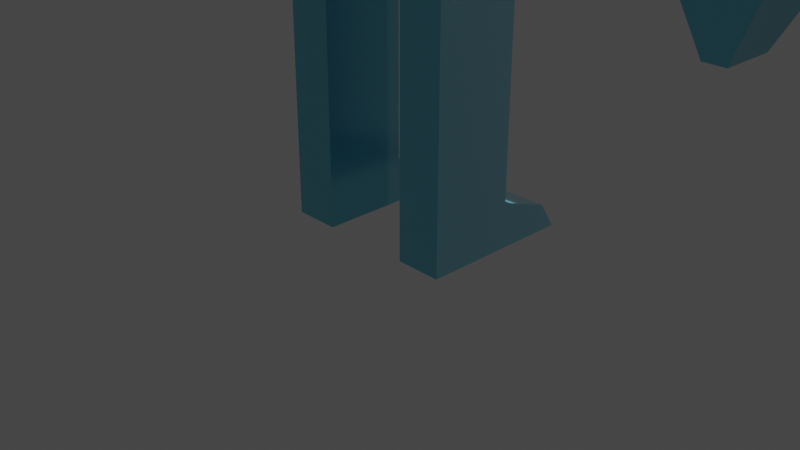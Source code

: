 # Source: robotmodel.blend  (saved by Blender 2.91.10; exported with 4.5.12 LTS)
import bpy
from mathutils import Matrix  # noqa: F401  (used for matrix-valued properties, if any)

bpy.ops.wm.read_factory_settings(use_empty=True)
scene = bpy.context.scene
scene.name = 'Scene'

# ---- collections
col_collection = bpy.data.collections.new('Collection'); scene.collection.children.link(col_collection)

# ---- materials (node trees are filled in below, after node groups)
mat_material_003 = bpy.data.materials.new('Material.003')
mat_material_003.use_transparent_shadow = False

# ---- material node trees
mat_material_003.use_nodes = True; mat_material_003.node_tree.nodes.clear()
_N = mat_material_003.node_tree.nodes; _L = mat_material_003.node_tree.links
n0 = _N.new('ShaderNodeBsdfPrincipled'); n0.name = 'Principled BSDF'; n0.location = (10, 300)
n0.distribution = 'GGX'
n0.subsurface_method = 'BURLEY'
n0.inputs[0].default_value = (0.1833, 0.6343, 0.8, 1.0)
n0.inputs[1].default_value = 1.0
n0.inputs[2].default_value = 0.2535
n0.inputs[3].default_value = 1.45
n0.inputs[9].default_value = (0.0, 0.2, 0.1)
n0.inputs[13].default_value = 1.0
n0.inputs[15].default_value = 1.0
n0.inputs[18].default_value = 0.4754
n0.inputs[19].default_value = 0.1004
n0.inputs[24].default_value = 0.2
n0.inputs[27].default_value = (0.0, 0.0, 0.0, 1.0)
n0.inputs[28].default_value = 1.0
n1 = _N.new('ShaderNodeOutputMaterial'); n1.name = 'Material Output'; n1.location = (300, 300)
_L.new(n0.outputs[0], n1.inputs[0])
n1.is_active_output = True

# ---- world
world_world = bpy.data.worlds.new('World'); scene.world = world_world
world_world.use_nodes = True; world_world.node_tree.nodes.clear()
_N = world_world.node_tree.nodes; _L = world_world.node_tree.links
n0 = _N.new('ShaderNodeOutputWorld'); n0.name = 'World Output'; n0.location = (300, 300)
n1 = _N.new('ShaderNodeBackground'); n1.name = 'Background'; n1.location = (10, 300)
n1.inputs[0].default_value = (0.05088, 0.05088, 0.05088, 1.0)
_L.new(n1.outputs[0], n0.inputs[0])
n0.is_active_output = True
world_world.color = (0.05088, 0.05088, 0.05088)
world_world.use_sun_shadow = False
world_world.sun_shadow_jitter_overblur = 0.0

# ---- cameras
cam_camera = bpy.data.cameras.new('Camera')
cam_camera.clip_end = 100.0
cam_camera.ortho_scale = 7.314

# ---- lights
light_light = bpy.data.lights.new('Light', 'POINT')
light_light.transmission_factor = 0.0
light_light.energy = 1000.0
light_light.shadow_soft_size = 0.1
light_light.shadow_maximum_resolution = 0.006
light_light.use_absolute_resolution = True

# ---- meshes
me_cube = bpy.data.meshes.new('Cube')
me_cube.from_pydata([(1.0, 0.4647, 0.4023), (1.865, 0.4647, 0.0203), (1.0, -0.4647, 0.4023), (1.865, -0.4647, 0.0203), (-1.0, 0.4647, 0.4023), (-1.0, 0.4647, 0.0203), (-1.0, -0.4647, 0.4023), (-1.0, -0.4647, 0.0203), (1.0, 0.4647, -3.099), (1.0, -0.4647, -3.099), (-1.0, 0.4647, -3.099), (-1.0, -0.4647, -3.099), (1.865, 0.4647, -0.9112), (-1.0, 0.4647, -0.9112), (-1.0, -0.4647, -0.9112), (1.865, -0.4647, -0.9112), (3.937, 0.4647, 0.0203), (3.937, -0.4647, 0.0203), (3.937, 0.4647, -0.9112), (3.937, -0.4647, -0.9112), (3.093, 0.4647, 0.0203), (3.093, 0.4647, -0.9112), (3.093, -0.4647, -0.9112), (3.093, -0.4647, 0.0203), (3.937, 0.4647, -2.705), (3.937, -0.4647, -2.705), (3.093, 0.4647, -2.705), (3.093, -0.4647, -2.705), (3.576, 0.2616, -3.462), (3.576, -0.2616, -3.462), (3.362, 0.2616, -3.462), (3.362, -0.2616, -3.462), (0.0, 0.4647, -3.099), (0.0, -0.4647, -3.099), (1.0, 0.0, -3.099), (0.0, 0.0, -3.099), (-0.5, 0.4647, -3.099), (0.5, -0.4647, -3.099), (1.0, 0.2323, -3.099), (0.5, 0.4647, -3.099), (-0.5, -0.4647, -3.099), (1.0, -0.2323, -3.099), (0.0, -0.2323, -3.099), (0.0, 0.2323, -3.099), (-0.5, 0.0, -3.099), (0.5, 0.0, -3.099), (0.5, 0.2323, -3.099), (-0.5, 0.2323, -3.099), (-0.5, -0.2323, -3.099), (0.5, -0.2323, -3.099), (-1.0, 0.4647, -6.099), (-1.0, -0.4647, -6.099), (-1.0, 0.0, -6.099), (-1.0, -0.2323, -6.099), (-0.5, 0.4647, -6.099), (-1.0, 0.2323, -6.099), (-0.5, -0.4647, -6.099), (-0.5, 0.0, -6.099), (-0.5, 0.2323, -6.099), (-0.5, -0.2323, -6.099), (0.7389, 0.2036, 2.135), (0.7389, -0.2036, 2.135), (-0.7389, 0.2036, 2.135), (-0.7389, -0.2036, 2.135), (-0.5, -0.4647, -4.448), (-0.5, 0.4647, -4.448), (-1.0, 0.4647, -4.448), (-1.0, -0.4647, -4.448), (-0.5, -0.4647, -5.607), (-1.0, 0.4647, -5.607), (-0.5, 0.4647, -5.607), (-1.0, -0.4647, -5.607), (-1.0, 1.208, -6.099), (-0.5, 1.208, -6.099), (-1.0, 1.031, -5.815), (-0.5, 1.031, -5.815), (0.0, 0.4647, 0.4023), (0.0, 0.2036, 2.135), (-1.0, 0.4647, 1.268), (1.0, 0.4647, 1.268), (0.0, 0.4647, 1.268), (0.5, 0.4647, 0.4023), (0.5, 0.2036, 2.135), (-1.0, 0.4647, 0.8354), (1.0, 0.4647, 1.702), (-0.5, 0.4647, 0.4023), (-0.5, 0.2036, 2.135), (-1.0, 0.4647, 1.702), (1.0, 0.4647, 0.8354), (0.0, 0.4647, 1.702), (0.5, 0.4647, 1.268), (-0.5, 0.4647, 1.268), (0.5, 0.4647, 1.702), (-0.5, 0.4647, 1.702), (0.75, 0.4647, 0.4023), (0.75, 0.2036, 2.135), (-1.0, 0.4647, 0.6189), (1.0, 0.4647, 1.918), (-0.25, 0.4647, 0.4023), (-0.25, 0.2036, 2.135), (-1.0, 0.4647, 1.485), (1.0, 0.4647, 1.052), (0.0, 0.4647, 1.918), (0.0, 0.4647, 1.052), (0.75, 0.4647, 1.268), (-0.25, 0.4647, 1.268), (0.25, 0.4647, 0.4023), (0.25, 0.2036, 2.135), (-1.0, 0.4647, 1.052), (1.0, 0.4647, 1.485), (-0.75, 0.4647, 0.4023), (-0.75, 0.2036, 2.135), (-1.0, 0.4647, 1.918), (1.0, 0.4647, 0.6189), (0.0, 0.4647, 1.485), (0.0, 0.4647, 0.6189), (0.25, 0.4647, 1.268), (-0.75, 0.4647, 1.268), (-0.5, 0.4647, 1.052), (-0.5, 0.4647, 0.6189), (-0.75, 0.4647, 0.8354), (0.5, 0.4647, 1.052), (0.5, 0.4647, 0.6189), (0.75, 0.4647, 0.8354), (0.5, 0.4647, 1.918), (0.5, 0.4647, 1.485), (0.75, 0.4647, 1.702), (0.25, 0.4647, 1.702), (-0.5, 0.4647, 1.918), (-0.25, 0.4647, 1.702), (-0.75, 0.4647, 1.702), (-0.75, 0.4647, 1.485), (-0.25, 0.4647, 1.485), (-0.25, 0.4647, 1.918), (0.25, 0.4647, 1.485), (0.75, 0.4647, 1.485), (0.75, 0.4647, 1.918), (0.25, 0.4647, 0.6189), (0.75, 0.4647, 0.6189), (0.75, 0.4647, 1.052), (-0.75, 0.4647, 0.6189), (-0.25, 0.4647, 0.6189), (-0.25, 0.4647, 1.052), (-0.75, 0.4647, 1.052), (0.25, 0.4647, 1.052), (0.25, 0.4647, 1.918), (-0.75, 0.4647, 1.918), (-0.5, 0.5246, 1.268), (-0.5, 0.5246, 1.702), (-0.25, 0.5246, 1.268), (-0.75, 0.5246, 1.268), (-0.5, 0.5246, 1.485), (-0.25, 0.5246, 1.702), (-0.75, 0.5246, 1.702), (-0.75, 0.5246, 1.485), (-0.25, 0.5246, 1.485), (0.0, 0.5016, 0.8354), (-0.5, 0.5016, 0.8354), (0.5, 0.5016, 0.8354), (0.0, 0.5016, 1.052), (0.0, 0.5016, 0.6189), (-0.5, 0.5016, 1.052), (-0.5, 0.5016, 0.6189), (-0.25, 0.5016, 0.8354), (-0.75, 0.5016, 0.8354), (0.5, 0.5016, 1.052), (0.5, 0.5016, 0.6189), (0.75, 0.5016, 0.8354), (0.25, 0.5016, 0.8354), (0.25, 0.5016, 0.6189), (0.75, 0.5016, 0.6189), (0.75, 0.5016, 1.052), (-0.75, 0.5016, 0.6189), (-0.25, 0.5016, 0.6189), (-0.25, 0.5016, 1.052), (-0.75, 0.5016, 1.052), (0.25, 0.5016, 1.052), (1.0, -0.4647, 2.135), (-1.0, -0.4647, 2.135), (1.0, 0.4647, 2.135), (-1.0, 0.4647, 2.135), (0.75, 0.4647, 2.135), (-0.25, 0.4647, 2.135), (0.0, 0.4647, 2.135), (0.25, 0.4647, 2.135), (0.5, 0.4647, 2.135), (-0.75, 0.4647, 2.135), (-0.5, 0.4647, 2.135), (0.7389, 0.2036, 2.408), (0.7389, -0.2036, 2.408), (-0.7389, 0.2036, 2.408), (-0.7389, -0.2036, 2.408), (0.0, 0.2036, 2.408), (0.5, 0.2036, 2.408), (-0.5, 0.2036, 2.408), (0.75, 0.2036, 2.408), (-0.25, 0.2036, 2.408), (0.25, 0.2036, 2.408), (-0.75, 0.2036, 2.408), (-1.0, 0.4647, 0.4023), (-1.865, 0.4647, 0.0203), (-1.0, -0.4647, 0.4023), (-1.865, -0.4647, 0.0203), (1.0, 0.4647, 0.4023), (1.0, 0.4647, 0.0203), (1.0, -0.4647, 0.4023), (1.0, -0.4647, 0.0203), (-1.0, 0.4647, -3.099), (-1.0, -0.4647, -3.099), (1.0, 0.4647, -3.099), (1.0, -0.4647, -3.099), (-1.865, 0.4647, -0.9112), (1.0, 0.4647, -0.9112), (1.0, -0.4647, -0.9112), (-1.865, -0.4647, -0.9112), (-3.937, 0.4647, 0.0203), (-3.937, -0.4647, 0.0203), (-3.937, 0.4647, -0.9112), (-3.937, -0.4647, -0.9112), (-3.093, 0.4647, 0.0203), (-3.093, 0.4647, -0.9112), (-3.093, -0.4647, -0.9112), (-3.093, -0.4647, 0.0203), (-3.937, 0.4647, -2.705), (-3.937, -0.4647, -2.705), (-3.093, 0.4647, -2.705), (-3.093, -0.4647, -2.705), (-3.576, 0.2616, -3.462), (-3.576, -0.2616, -3.462), (-3.362, 0.2616, -3.462), (-3.362, -0.2616, -3.462), (0.0, 0.4647, -3.099), (0.0, -0.4647, -3.099), (-1.0, 0.0, -3.099), (0.0, 0.0, -3.099), (0.5, 0.4647, -3.099), (-0.5, -0.4647, -3.099), (-1.0, 0.2323, -3.099), (-0.5, 0.4647, -3.099), (0.5, -0.4647, -3.099), (-1.0, -0.2323, -3.099), (0.0, -0.2323, -3.099), (0.0, 0.2323, -3.099), (0.5, 0.0, -3.099), (-0.5, 0.0, -3.099), (-0.5, 0.2323, -3.099), (0.5, 0.2323, -3.099), (0.5, -0.2323, -3.099), (-0.5, -0.2323, -3.099), (1.0, 0.4647, -6.099), (1.0, -0.4647, -6.099), (1.0, 0.0, -6.099), (1.0, -0.2323, -6.099), (0.5, 0.4647, -6.099), (1.0, 0.2323, -6.099), (0.5, -0.4647, -6.099), (0.5, 0.0, -6.099), (0.5, 0.2323, -6.099), (0.5, -0.2323, -6.099), (-0.7389, 0.2036, 2.135), (-0.7389, -0.2036, 2.135), (0.7389, 0.2036, 2.135), (0.7389, -0.2036, 2.135), (0.5, -0.4647, -4.448), (0.5, 0.4647, -4.448), (1.0, 0.4647, -4.448), (1.0, -0.4647, -4.448), (0.5, -0.4647, -5.607), (1.0, 0.4647, -5.607), (0.5, 0.4647, -5.607), (1.0, -0.4647, -5.607), (1.0, 1.208, -6.099), (0.5, 1.208, -6.099), (1.0, 1.031, -5.815), (0.5, 1.031, -5.815), (0.0, 0.4647, 0.4023), (0.0, 0.2036, 2.135), (1.0, 0.4647, 1.268), (-1.0, 0.4647, 1.268), (0.0, 0.4647, 1.268), (-0.5, 0.4647, 0.4023), (-0.5, 0.2036, 2.135), (1.0, 0.4647, 0.8354), (-1.0, 0.4647, 1.702), (0.5, 0.4647, 0.4023), (0.5, 0.2036, 2.135), (1.0, 0.4647, 1.702), (-1.0, 0.4647, 0.8354), (0.0, 0.4647, 1.702), (-0.5, 0.4647, 1.268), (0.5, 0.4647, 1.268), (-0.5, 0.4647, 1.702), (0.5, 0.4647, 1.702), (-0.75, 0.4647, 0.4023), (-0.75, 0.2036, 2.135), (1.0, 0.4647, 0.6189), (-1.0, 0.4647, 1.918), (0.25, 0.4647, 0.4023), (0.25, 0.2036, 2.135), (1.0, 0.4647, 1.485), (-1.0, 0.4647, 1.052), (0.0, 0.4647, 1.918), (0.0, 0.4647, 1.052), (-0.75, 0.4647, 1.268), (0.25, 0.4647, 1.268), (-0.25, 0.4647, 0.4023), (-0.25, 0.2036, 2.135), (1.0, 0.4647, 1.052), (-1.0, 0.4647, 1.485), (0.75, 0.4647, 0.4023), (0.75, 0.2036, 2.135), (1.0, 0.4647, 1.918), (-1.0, 0.4647, 0.6189), (0.0, 0.4647, 1.485), (0.0, 0.4647, 0.6189), (-0.25, 0.4647, 1.268), (0.75, 0.4647, 1.268), (0.5, 0.4647, 1.052), (0.5, 0.4647, 0.6189), (0.75, 0.4647, 0.8354), (-0.5, 0.4647, 1.052), (-0.5, 0.4647, 0.6189), (-0.75, 0.4647, 0.8354), (-0.5, 0.4647, 1.918), (-0.5, 0.4647, 1.485), (-0.75, 0.4647, 1.702), (-0.25, 0.4647, 1.702), (0.5, 0.4647, 1.918), (0.25, 0.4647, 1.702), (0.75, 0.4647, 1.702), (0.75, 0.4647, 1.485), (0.25, 0.4647, 1.485), (0.25, 0.4647, 1.918), (-0.25, 0.4647, 1.485), (-0.75, 0.4647, 1.485), (-0.75, 0.4647, 1.918), (-0.25, 0.4647, 0.6189), (-0.75, 0.4647, 0.6189), (-0.75, 0.4647, 1.052), (0.75, 0.4647, 0.6189), (0.25, 0.4647, 0.6189), (0.25, 0.4647, 1.052), (0.75, 0.4647, 1.052), (-0.25, 0.4647, 1.052), (-0.25, 0.4647, 1.918), (0.75, 0.4647, 1.918), (0.5, 0.5246, 1.268), (0.5, 0.5246, 1.702), (0.25, 0.5246, 1.268), (0.75, 0.5246, 1.268), (0.5, 0.5246, 1.485), (0.25, 0.5246, 1.702), (0.75, 0.5246, 1.702), (0.75, 0.5246, 1.485), (0.25, 0.5246, 1.485), (0.0, 0.5016, 0.8354), (0.5, 0.5016, 0.8354), (-0.5, 0.5016, 0.8354), (0.0, 0.5016, 1.052), (0.0, 0.5016, 0.6189), (0.5, 0.5016, 1.052), (0.5, 0.5016, 0.6189), (0.25, 0.5016, 0.8354), (0.75, 0.5016, 0.8354), (-0.5, 0.5016, 1.052), (-0.5, 0.5016, 0.6189), (-0.75, 0.5016, 0.8354), (-0.25, 0.5016, 0.8354), (-0.25, 0.5016, 0.6189), (-0.75, 0.5016, 0.6189), (-0.75, 0.5016, 1.052), (0.75, 0.5016, 0.6189), (0.25, 0.5016, 0.6189), (0.25, 0.5016, 1.052), (0.75, 0.5016, 1.052), (-0.25, 0.5016, 1.052), (-1.0, -0.4647, 2.135), (1.0, -0.4647, 2.135), (-1.0, 0.4647, 2.135), (1.0, 0.4647, 2.135), (-0.75, 0.4647, 2.135), (0.25, 0.4647, 2.135), (0.0, 0.4647, 2.135), (-0.25, 0.4647, 2.135), (-0.5, 0.4647, 2.135), (0.75, 0.4647, 2.135), (0.5, 0.4647, 2.135), (-0.7389, 0.2036, 2.408), (-0.7389, -0.2036, 2.408), (0.7389, 0.2036, 2.408), (0.7389, -0.2036, 2.408), (0.0, 0.2036, 2.408), (-0.5, 0.2036, 2.408), (0.5, 0.2036, 2.408), (-0.75, 0.2036, 2.408), (0.25, 0.2036, 2.408), (-0.25, 0.2036, 2.408), (0.75, 0.2036, 2.408)], [], [(4, 6, 178, 180, 112, 87, 100, 78, 108, 83, 96), (3, 2, 6, 7), (7, 6, 4, 5), (13, 12, 8, 39, 32, 36, 10), (1, 0, 2, 3), (5, 4, 110, 85, 98, 76, 106, 81, 94, 0, 1), (49, 41, 9, 37), (15, 14, 11, 40, 33, 37, 9), (12, 15, 9, 41, 34, 38, 8), (21, 20, 16, 18), (7, 5, 13, 14), (3, 7, 14, 15), (5, 1, 12, 13), (16, 17, 19, 18), (23, 22, 19, 17), (18, 19, 25, 24), (20, 23, 17, 16), (1, 3, 23, 20), (15, 12, 21, 22), (3, 15, 22, 23), (12, 1, 20, 21), (27, 26, 30, 31), (19, 22, 27, 25), (22, 21, 26, 27), (21, 18, 24, 26), (31, 30, 28, 29), (25, 27, 31, 29), (26, 24, 28, 30), (24, 25, 29, 28), (48, 42, 33, 40), (47, 43, 35, 44), (46, 38, 34, 45), (43, 46, 45, 35), (32, 39, 46, 43), (39, 8, 38, 46), (68, 56, 59, 57, 58, 54, 70, 65, 36, 47, 44, 48, 40, 64), (36, 32, 43, 47), (44, 35, 42, 48), (42, 49, 37, 33), (35, 45, 49, 42), (45, 34, 41, 49), (55, 58, 57, 52), (50, 54, 58, 55), (53, 59, 56, 51), (52, 57, 59, 53), (66, 67, 11, 14, 13, 10), (68, 71, 51, 56), (69, 70, 75, 74), (107, 77, 192, 197), (2, 0, 113, 88, 101, 79, 109, 84, 97, 179, 177), (146, 112, 180, 186), (6, 2, 177, 178), (10, 36, 65, 66), (40, 11, 67, 64), (69, 71, 67, 66), (55, 52, 53, 51, 71, 69, 50), (66, 65, 70, 69), (64, 67, 71, 68), (74, 75, 73, 72), (70, 54, 73, 75), (50, 69, 74, 72), (54, 50, 72, 73), (145, 102, 183, 184), (144, 103, 80, 116), (143, 108, 78, 117), (142, 118, 91, 105), (137, 115, 160, 169), (140, 96, 83, 120), (139, 121, 90, 104), (120, 143, 175, 164), (122, 137, 169, 166), (136, 124, 185, 181), (135, 125, 92, 126), (134, 114, 89, 127), (133, 128, 187, 182), (130, 93, 148, 153), (131, 100, 87, 130), (132, 105, 149, 155), (93, 129, 152, 148), (117, 78, 100, 131), (114, 132, 129, 89), (80, 105, 132, 114), (91, 117, 150, 147), (102, 133, 182, 183), (89, 129, 133, 102), (129, 93, 128, 133), (125, 134, 127, 92), (90, 116, 134, 125), (116, 80, 114, 134), (109, 135, 126, 84), (79, 104, 135, 109), (104, 90, 125, 135), (97, 136, 181, 179), (84, 126, 136, 97), (126, 92, 124, 136), (139, 123, 167, 171), (81, 106, 137, 122), (106, 76, 115, 137), (113, 138, 123, 88), (0, 94, 138, 113), (94, 81, 122, 138), (101, 139, 104, 79), (88, 123, 139, 101), (103, 144, 176, 159), (118, 142, 174, 161), (85, 110, 140, 119), (110, 4, 96, 140), (144, 121, 165, 176), (76, 98, 141, 115), (98, 85, 119, 141), (103, 142, 105, 80), (142, 103, 159, 174), (138, 122, 166, 170), (118, 143, 117, 91), (119, 140, 172, 162), (120, 83, 108, 143), (121, 144, 116, 90), (140, 120, 164, 172), (141, 119, 162, 173), (124, 145, 184, 185), (92, 127, 145, 124), (127, 89, 102, 145), (128, 146, 186, 187), (93, 130, 146, 128), (130, 87, 112, 146), (155, 151, 148, 152), (151, 154, 153, 148), (147, 150, 154, 151), (149, 147, 151, 155), (117, 131, 154, 150), (129, 132, 155, 152), (105, 91, 147, 149), (131, 130, 153, 154), (173, 162, 157, 163), (170, 166, 158, 167), (169, 160, 156, 168), (166, 169, 168, 158), (167, 158, 165, 171), (162, 172, 164, 157), (160, 173, 163, 156), (156, 163, 174, 159), (163, 157, 161, 174), (157, 164, 175, 161), (158, 168, 176, 165), (168, 156, 159, 176), (115, 141, 173, 160), (121, 139, 171, 165), (143, 118, 161, 175), (123, 138, 170, 167), (61, 63, 178, 177), (60, 61, 177, 179), (63, 62, 180, 178), (95, 60, 179, 181), (99, 77, 183, 182), (107, 82, 185, 184), (111, 86, 187, 186), (82, 95, 181, 185), (86, 99, 182, 187), (77, 107, 184, 183), (62, 111, 186, 180), (188, 195, 193, 197, 192, 196, 194, 198, 190, 191, 189), (86, 111, 198, 194), (60, 95, 195, 188), (111, 62, 190, 198), (63, 61, 189, 191), (95, 82, 193, 195), (77, 99, 196, 192), (61, 60, 188, 189), (99, 86, 194, 196), (82, 107, 197, 193), (62, 63, 191, 190), (203, 295, 282, 307, 277, 299, 286, 311, 379, 377, 205), (202, 206, 205, 201), (206, 204, 203, 205), (212, 209, 235, 231, 238, 207, 211), (200, 202, 201, 199), (204, 200, 199, 293, 280, 305, 275, 297, 284, 309, 203), (248, 236, 208, 240), (214, 208, 236, 232, 239, 210, 213), (211, 207, 237, 233, 240, 208, 214), (220, 217, 215, 219), (206, 213, 212, 204), (202, 214, 213, 206), (204, 212, 211, 200), (215, 217, 218, 216), (222, 216, 218, 221), (217, 223, 224, 218), (219, 215, 216, 222), (200, 219, 222, 202), (214, 221, 220, 211), (202, 222, 221, 214), (211, 220, 219, 200), (226, 230, 229, 225), (218, 224, 226, 221), (221, 226, 225, 220), (220, 225, 223, 217), (230, 228, 227, 229), (224, 228, 230, 226), (225, 229, 227, 223), (223, 227, 228, 224), (247, 239, 232, 241), (246, 243, 234, 242), (245, 244, 233, 237), (242, 234, 244, 245), (231, 242, 245, 238), (238, 245, 237, 207), (267, 263, 239, 247, 243, 246, 235, 264, 269, 253, 257, 256, 258, 255), (235, 246, 242, 231), (243, 247, 241, 234), (241, 232, 236, 248), (234, 241, 248, 244), (244, 248, 240, 233), (254, 251, 256, 257), (249, 254, 257, 253), (252, 250, 255, 258), (251, 252, 258, 256), (265, 209, 212, 213, 210, 266), (267, 255, 250, 270), (268, 273, 274, 269), (306, 396, 391, 276), (201, 376, 378, 296, 283, 308, 278, 300, 287, 312, 199), (345, 385, 379, 311), (205, 377, 376, 201), (209, 265, 264, 235), (239, 263, 266, 210), (268, 265, 266, 270), (254, 249, 268, 270, 250, 252, 251), (265, 268, 269, 264), (263, 267, 270, 266), (273, 271, 272, 274), (269, 274, 272, 253), (249, 271, 273, 268), (253, 272, 271, 249), (344, 383, 382, 301), (343, 315, 279, 302), (342, 316, 277, 307), (341, 304, 290, 317), (336, 368, 359, 314), (339, 319, 282, 295), (338, 303, 289, 320), (319, 363, 374, 342), (321, 365, 368, 336), (335, 380, 384, 323), (334, 325, 291, 324), (333, 326, 288, 313), (332, 381, 386, 327), (329, 352, 347, 292), (330, 329, 286, 299), (331, 354, 348, 304), (292, 347, 351, 328), (316, 330, 299, 277), (313, 288, 328, 331), (279, 313, 331, 304), (290, 346, 349, 316), (301, 382, 381, 332), (288, 301, 332, 328), (328, 332, 327, 292), (324, 291, 326, 333), (289, 324, 333, 315), (315, 333, 313, 279), (308, 283, 325, 334), (278, 308, 334, 303), (303, 334, 324, 289), (296, 378, 380, 335), (283, 296, 335, 325), (325, 335, 323, 291), (338, 370, 366, 322), (280, 321, 336, 305), (305, 336, 314, 275), (312, 287, 322, 337), (199, 312, 337, 293), (293, 337, 321, 280), (300, 278, 303, 338), (287, 300, 338, 322), (302, 358, 375, 343), (317, 360, 373, 341), (284, 318, 339, 309), (309, 339, 295, 203), (343, 375, 364, 320), (275, 314, 340, 297), (297, 340, 318, 284), (302, 279, 304, 341), (341, 373, 358, 302), (337, 369, 365, 321), (317, 290, 316, 342), (318, 361, 371, 339), (319, 342, 307, 282), (320, 289, 315, 343), (339, 371, 363, 319), (340, 372, 361, 318), (323, 384, 383, 344), (291, 323, 344, 326), (326, 344, 301, 288), (327, 386, 385, 345), (292, 327, 345, 329), (329, 345, 311, 286), (354, 351, 347, 350), (350, 347, 352, 353), (346, 350, 353, 349), (348, 354, 350, 346), (316, 349, 353, 330), (328, 351, 354, 331), (304, 348, 346, 290), (330, 353, 352, 329), (372, 362, 356, 361), (369, 366, 357, 365), (368, 367, 355, 359), (365, 357, 367, 368), (366, 370, 364, 357), (361, 356, 363, 371), (359, 355, 362, 372), (355, 358, 373, 362), (362, 373, 360, 356), (356, 360, 374, 363), (357, 364, 375, 367), (367, 375, 358, 355), (314, 359, 372, 340), (320, 364, 370, 338), (342, 374, 360, 317), (322, 366, 369, 337), (260, 376, 377, 262), (259, 378, 376, 260), (262, 377, 379, 261), (294, 380, 378, 259), (298, 381, 382, 276), (306, 383, 384, 281), (310, 385, 386, 285), (281, 384, 380, 294), (285, 386, 381, 298), (276, 382, 383, 306), (261, 379, 385, 310), (387, 388, 390, 389, 397, 393, 395, 391, 396, 392, 394), (285, 393, 397, 310), (259, 387, 394, 294), (310, 397, 389, 261), (262, 390, 388, 260), (294, 394, 392, 281), (276, 391, 395, 298), (260, 388, 387, 259), (298, 395, 393, 285), (281, 392, 396, 306), (261, 389, 390, 262)])
_uv = me_cube.uv_layers.new(name='UVMap')
_uv.uv.foreach_set('vector', [0.625, 0.25, 0.625, 0.0, 0.625, 0.0, 0.625, 0.25, 0.625, 0.25, 0.625, 0.25, 0.625, 0.25, 0.625, 0.25, 0.625, 0.25, 0.625, 0.25, 0.625, 0.25, 0.375, 0.75, 0.625, 0.75, 0.625, 1.0, 0.375, 1.0, 0.375, 0.0, 0.625, 0.0, 0.625, 0.25, 0.375, 0.25, 0.375, 0.25, 0.375, 0.5, 0.375, 0.5, 0.375, 0.4375, 0.375, 0.375, 0.375, 0.3125, 0.375, 0.25, 0.375, 0.5, 0.625, 0.5, 0.625, 0.75, 0.375, 0.75, 0.375, 0.25, 0.625, 0.25, 0.625, 0.2812, 0.625, 0.3125, 0.625, 0.3438, 0.625, 0.375, 0.625, 0.4062, 0.625, 0.4375, 0.625, 0.4688, 0.625, 0.5, 0.375, 0.5, 0.3125, 0.6875, 0.375, 0.6875, 0.375, 0.75, 0.3125, 0.75, 0.375, 0.75, 0.375, 1.0, 0.375, 1.0, 0.375, 0.9375, 0.375, 0.875, 0.375, 0.8125, 0.375, 0.75, 0.375, 0.5, 0.375, 0.75, 0.375, 0.75, 0.375, 0.6875, 0.375, 0.625, 0.375, 0.5625, 0.375, 0.5, 0.375, 0.5, 0.375, 0.5, 0.375, 0.5, 0.375, 0.5, 0.375, 0.0, 0.375, 0.25, 0.375, 0.25, 0.375, 0.0, 0.375, 0.75, 0.375, 1.0, 0.375, 1.0, 0.375, 0.75, 0.375, 0.25, 0.375, 0.5, 0.375, 0.5, 0.375, 0.25, 0.375, 0.5, 0.375, 0.75, 0.375, 0.75, 0.375, 0.5, 0.375, 0.75, 0.375, 0.75, 0.375, 0.75, 0.375, 0.75, 0.375, 0.5, 0.375, 0.75, 0.375, 0.75, 0.375, 0.5, 0.375, 0.5, 0.375, 0.75, 0.375, 0.75, 0.375, 0.5, 0.375, 0.5, 0.375, 0.75, 0.375, 0.75, 0.375, 0.5, 0.375, 0.75, 0.375, 0.5, 0.375, 0.5, 0.375, 0.75, 0.375, 0.75, 0.375, 0.75, 0.375, 0.75, 0.375, 0.75, 0.375, 0.5, 0.375, 0.5, 0.375, 0.5, 0.375, 0.5, 0.375, 0.75, 0.375, 0.5, 0.375, 0.5, 0.375, 0.75, 0.375, 0.75, 0.375, 0.75, 0.375, 0.75, 0.375, 0.75, 0.375, 0.75, 0.375, 0.5, 0.375, 0.5, 0.375, 0.75, 0.375, 0.5, 0.375, 0.5, 0.375, 0.5, 0.375, 0.5, 0.375, 0.75, 0.375, 0.5, 0.375, 0.5, 0.375, 0.75, 0.375, 0.75, 0.375, 0.75, 0.375, 0.75, 0.375, 0.75, 0.375, 0.5, 0.375, 0.5, 0.375, 0.5, 0.375, 0.5, 0.375, 0.5, 0.375, 0.75, 0.375, 0.75, 0.375, 0.5, 0.1875, 0.6875, 0.25, 0.6875, 0.25, 0.75, 0.1875, 0.75, 0.1875, 0.5625, 0.25, 0.5625, 0.25, 0.625, 0.1875, 0.625, 0.3125, 0.5625, 0.375, 0.5625, 0.375, 0.625, 0.3125, 0.625, 0.25, 0.5625, 0.3125, 0.5625, 0.3125, 0.625, 0.25, 0.625, 0.25, 0.5, 0.3125, 0.5, 0.3125, 0.5625, 0.25, 0.5625, 0.3125, 0.5, 0.375, 0.5, 0.375, 0.5625, 0.3125, 0.5625, 0.1875, 0.75, 0.1875, 0.75, 0.1875, 0.6875, 0.1875, 0.625, 0.1875, 0.5625, 0.1875, 0.5, 0.1875, 0.5, 0.1875, 0.5, 0.1875, 0.5, 0.1875, 0.5625, 0.1875, 0.625, 0.1875, 0.6875, 0.1875, 0.75, 0.1875, 0.75, 0.1875, 0.5, 0.25, 0.5, 0.25, 0.5625, 0.1875, 0.5625, 0.1875, 0.625, 0.25, 0.625, 0.25, 0.6875, 0.1875, 0.6875, 0.25, 0.6875, 0.3125, 0.6875, 0.3125, 0.75, 0.25, 0.75, 0.25, 0.625, 0.3125, 0.625, 0.3125, 0.6875, 0.25, 0.6875, 0.3125, 0.625, 0.375, 0.625, 0.375, 0.6875, 0.3125, 0.6875, 0.125, 0.5625, 0.1875, 0.5625, 0.1875, 0.625, 0.125, 0.625, 0.125, 0.5, 0.1875, 0.5, 0.1875, 0.5625, 0.125, 0.5625, 0.125, 0.6875, 0.1875, 0.6875, 0.1875, 0.75, 0.125, 0.75, 0.125, 0.625, 0.1875, 0.625, 0.1875, 0.6875, 0.125, 0.6875, 0.375, 0.25, 0.375, 0.0, 0.375, 0.0, 0.375, 0.0, 0.375, 0.25, 0.375, 0.25, 0.375, 0.9375, 0.375, 1.0, 0.375, 1.0, 0.375, 0.9375, 0.375, 0.25, 0.375, 0.3125, 0.375, 0.3125, 0.375, 0.25, 0.7188, 0.5702, 0.75, 0.5702, 0.75, 0.5702, 0.7188, 0.5702, 0.625, 0.75, 0.625, 0.5, 0.625, 0.5, 0.625, 0.5, 0.625, 0.5, 0.625, 0.5, 0.625, 0.5, 0.625, 0.5, 0.625, 0.5, 0.625, 0.5, 0.625, 0.75, 0.625, 0.2812, 0.625, 0.25, 0.625, 0.25, 0.625, 0.2812, 0.625, 1.0, 0.625, 0.75, 0.625, 0.75, 0.625, 1.0, 0.375, 0.25, 0.375, 0.3125, 0.375, 0.3125, 0.375, 0.25, 0.375, 0.9375, 0.375, 1.0, 0.375, 1.0, 0.375, 0.9375, 0.375, 0.25, 0.375, 0.0, 0.375, 0.0, 0.375, 0.25, 0.375, 0.1875, 0.375, 0.125, 0.375, 0.0625, 0.375, 0.0, 0.375, 0.0, 0.375, 0.25, 0.375, 0.25, 0.375, 0.25, 0.375, 0.3125, 0.375, 0.3125, 0.375, 0.25, 0.375, 0.9375, 0.375, 1.0, 0.375, 1.0, 0.375, 0.9375, 0.375, 0.25, 0.375, 0.3125, 0.375, 0.3125, 0.375, 0.25, 0.1875, 0.5, 0.1875, 0.5, 0.1875, 0.5, 0.1875, 0.5, 0.375, 0.25, 0.375, 0.25, 0.375, 0.25, 0.375, 0.25, 0.1875, 0.5, 0.125, 0.5, 0.125, 0.5, 0.1875, 0.5, 0.625, 0.4062, 0.625, 0.375, 0.625, 0.375, 0.625, 0.4062, 0.625, 0.4062, 0.625, 0.375, 0.625, 0.375, 0.625, 0.4062, 0.625, 0.2812, 0.625, 0.25, 0.625, 0.25, 0.625, 0.2812, 0.625, 0.3438, 0.625, 0.3125, 0.625, 0.3125, 0.625, 0.3438, 0.625, 0.4062, 0.625, 0.375, 0.625, 0.375, 0.625, 0.4062, 0.625, 0.2812, 0.625, 0.25, 0.625, 0.25, 0.625, 0.2812, 0.625, 0.4688, 0.625, 0.4375, 0.625, 0.4375, 0.625, 0.4688, 0.625, 0.2812, 0.625, 0.2812, 0.625, 0.2812, 0.625, 0.2812, 0.625, 0.4375, 0.625, 0.4062, 0.625, 0.4062, 0.625, 0.4375, 0.625, 0.4688, 0.625, 0.4375, 0.625, 0.4375, 0.625, 0.4688, 0.625, 0.4688, 0.625, 0.4375, 0.625, 0.4375, 0.625, 0.4688, 0.625, 0.4062, 0.625, 0.375, 0.625, 0.375, 0.625, 0.4062, 0.625, 0.3438, 0.625, 0.3125, 0.625, 0.3125, 0.625, 0.3438, 0.625, 0.2812, 0.625, 0.3125, 0.625, 0.3125, 0.625, 0.2812, 0.625, 0.2812, 0.625, 0.25, 0.625, 0.25, 0.625, 0.2812, 0.625, 0.3438, 0.625, 0.3438, 0.625, 0.3438, 0.625, 0.3438, 0.625, 0.3125, 0.625, 0.3438, 0.625, 0.3438, 0.625, 0.3125, 0.625, 0.2812, 0.625, 0.25, 0.625, 0.25, 0.625, 0.2812, 0.625, 0.375, 0.625, 0.3438, 0.625, 0.3438, 0.625, 0.375, 0.625, 0.375, 0.625, 0.3438, 0.625, 0.3438, 0.625, 0.375, 0.625, 0.3125, 0.625, 0.2812, 0.625, 0.2812, 0.625, 0.3125, 0.625, 0.375, 0.625, 0.3438, 0.625, 0.3438, 0.625, 0.375, 0.625, 0.375, 0.625, 0.3438, 0.625, 0.3438, 0.625, 0.375, 0.625, 0.3438, 0.625, 0.3125, 0.625, 0.3125, 0.625, 0.3438, 0.625, 0.4375, 0.625, 0.4062, 0.625, 0.4062, 0.625, 0.4375, 0.625, 0.4375, 0.625, 0.4062, 0.625, 0.4062, 0.625, 0.4375, 0.625, 0.4062, 0.625, 0.375, 0.625, 0.375, 0.625, 0.4062, 0.625, 0.5, 0.625, 0.4688, 0.625, 0.4688, 0.625, 0.5, 0.625, 0.5, 0.625, 0.4688, 0.625, 0.4688, 0.625, 0.5, 0.625, 0.4688, 0.625, 0.4375, 0.625, 0.4375, 0.625, 0.4688, 0.625, 0.5, 0.625, 0.4688, 0.625, 0.4688, 0.625, 0.5, 0.625, 0.5, 0.625, 0.4688, 0.625, 0.4688, 0.625, 0.5, 0.625, 0.4688, 0.625, 0.4375, 0.625, 0.4375, 0.625, 0.4688, 0.625, 0.4688, 0.625, 0.4688, 0.625, 0.4688, 0.625, 0.4688, 0.625, 0.4375, 0.625, 0.4062, 0.625, 0.4062, 0.625, 0.4375, 0.625, 0.4062, 0.625, 0.375, 0.625, 0.375, 0.625, 0.4062, 0.625, 0.5, 0.625, 0.4688, 0.625, 0.4688, 0.625, 0.5, 0.625, 0.5, 0.625, 0.4688, 0.625, 0.4688, 0.625, 0.5, 0.625, 0.4688, 0.625, 0.4375, 0.625, 0.4375, 0.625, 0.4688, 0.625, 0.5, 0.625, 0.4688, 0.625, 0.4688, 0.625, 0.5, 0.625, 0.5, 0.625, 0.4688, 0.625, 0.4688, 0.625, 0.5, 0.625, 0.375, 0.625, 0.4062, 0.625, 0.4062, 0.625, 0.375, 0.625, 0.3125, 0.625, 0.3438, 0.625, 0.3438, 0.625, 0.3125, 0.625, 0.3125, 0.625, 0.2812, 0.625, 0.2812, 0.625, 0.3125, 0.625, 0.2812, 0.625, 0.25, 0.625, 0.25, 0.625, 0.2812, 0.625, 0.4062, 0.625, 0.4375, 0.625, 0.4375, 0.625, 0.4062, 0.625, 0.375, 0.625, 0.3438, 0.625, 0.3438, 0.625, 0.375, 0.625, 0.3438, 0.625, 0.3125, 0.625, 0.3125, 0.625, 0.3438, 0.625, 0.375, 0.625, 0.3438, 0.625, 0.3438, 0.625, 0.375, 0.625, 0.3438, 0.625, 0.375, 0.625, 0.375, 0.625, 0.3438, 0.625, 0.4688, 0.625, 0.4375, 0.625, 0.4375, 0.625, 0.4688, 0.625, 0.3125, 0.625, 0.2812, 0.625, 0.2812, 0.625, 0.3125, 0.625, 0.3125, 0.625, 0.2812, 0.625, 0.2812, 0.625, 0.3125, 0.625, 0.2812, 0.625, 0.25, 0.625, 0.25, 0.625, 0.2812, 0.625, 0.4375, 0.625, 0.4062, 0.625, 0.4062, 0.625, 0.4375, 0.625, 0.2812, 0.625, 0.2812, 0.625, 0.2812, 0.625, 0.2812, 0.625, 0.3438, 0.625, 0.3125, 0.625, 0.3125, 0.625, 0.3438, 0.625, 0.4375, 0.625, 0.4062, 0.625, 0.4062, 0.625, 0.4375, 0.625, 0.4375, 0.625, 0.4062, 0.625, 0.4062, 0.625, 0.4375, 0.625, 0.4062, 0.625, 0.375, 0.625, 0.375, 0.625, 0.4062, 0.625, 0.3125, 0.625, 0.2812, 0.625, 0.2812, 0.625, 0.3125, 0.625, 0.3125, 0.625, 0.2812, 0.625, 0.2812, 0.625, 0.3125, 0.625, 0.2812, 0.625, 0.25, 0.625, 0.25, 0.625, 0.2812, 0.625, 0.3438, 0.625, 0.3125, 0.625, 0.3125, 0.625, 0.3438, 0.625, 0.3125, 0.625, 0.2812, 0.625, 0.2812, 0.625, 0.3125, 0.625, 0.3125, 0.625, 0.2812, 0.625, 0.2812, 0.625, 0.3125, 0.625, 0.3438, 0.625, 0.3125, 0.625, 0.3125, 0.625, 0.3438, 0.625, 0.2812, 0.625, 0.2812, 0.625, 0.2812, 0.625, 0.2812, 0.625, 0.3438, 0.625, 0.3438, 0.625, 0.3438, 0.625, 0.3438, 0.625, 0.3438, 0.625, 0.3125, 0.625, 0.3125, 0.625, 0.3438, 0.625, 0.2812, 0.625, 0.2812, 0.625, 0.2812, 0.625, 0.2812, 0.625, 0.3438, 0.625, 0.3125, 0.625, 0.3125, 0.625, 0.3438, 0.625, 0.4688, 0.625, 0.4375, 0.625, 0.4375, 0.625, 0.4688, 0.625, 0.4062, 0.625, 0.375, 0.625, 0.375, 0.625, 0.4062, 0.625, 0.4375, 0.625, 0.4062, 0.625, 0.4062, 0.625, 0.4375, 0.625, 0.4688, 0.625, 0.4375, 0.625, 0.4375, 0.625, 0.4688, 0.625, 0.3125, 0.625, 0.2812, 0.625, 0.2812, 0.625, 0.3125, 0.625, 0.375, 0.625, 0.3438, 0.625, 0.3438, 0.625, 0.375, 0.625, 0.375, 0.625, 0.3438, 0.625, 0.3438, 0.625, 0.375, 0.625, 0.3438, 0.625, 0.3125, 0.625, 0.3125, 0.625, 0.3438, 0.625, 0.3125, 0.625, 0.2812, 0.625, 0.2812, 0.625, 0.3125, 0.625, 0.4375, 0.625, 0.4062, 0.625, 0.4062, 0.625, 0.4375, 0.625, 0.4062, 0.625, 0.375, 0.625, 0.375, 0.625, 0.4062, 0.625, 0.375, 0.625, 0.3438, 0.625, 0.3438, 0.625, 0.375, 0.625, 0.4375, 0.625, 0.4688, 0.625, 0.4688, 0.625, 0.4375, 0.625, 0.2812, 0.625, 0.3125, 0.625, 0.3125, 0.625, 0.2812, 0.625, 0.4688, 0.625, 0.4688, 0.625, 0.4688, 0.625, 0.4688, 0.6576, 0.6798, 0.8424, 0.6798, 0.875, 0.75, 0.625, 0.75, 0.6576, 0.5702, 0.6576, 0.6798, 0.625, 0.75, 0.625, 0.5, 0.8424, 0.6798, 0.8424, 0.5702, 0.875, 0.5, 0.875, 0.75, 0.6562, 0.5702, 0.6576, 0.5702, 0.625, 0.5, 0.6562, 0.5, 0.7812, 0.5702, 0.75, 0.5702, 0.75, 0.5, 0.7812, 0.5, 0.7188, 0.5702, 0.6875, 0.5702, 0.6875, 0.5, 0.7188, 0.5, 0.8438, 0.5702, 0.8125, 0.5702, 0.8125, 0.5, 0.8438, 0.5, 0.6875, 0.5702, 0.6562, 0.5702, 0.6562, 0.5, 0.6875, 0.5, 0.8125, 0.5702, 0.7812, 0.5702, 0.7812, 0.5, 0.8125, 0.5, 0.75, 0.5702, 0.7188, 0.5702, 0.7188, 0.5, 0.75, 0.5, 0.8424, 0.5702, 0.8438, 0.5702, 0.8438, 0.5, 0.875, 0.5, 0.6576, 0.5702, 0.6562, 0.5702, 0.6875, 0.5702, 0.7188, 0.5702, 0.75, 0.5702, 0.7812, 0.5702, 0.8125, 0.5702, 0.8438, 0.5702, 0.8424, 0.5702, 0.8424, 0.6798, 0.6576, 0.6798, 0.8125, 0.5702, 0.8438, 0.5702, 0.8438, 0.5702, 0.8125, 0.5702, 0.6576, 0.5702, 0.6562, 0.5702, 0.6562, 0.5702, 0.6576, 0.5702, 0.8438, 0.5702, 0.8424, 0.5702, 0.8424, 0.5702, 0.8438, 0.5702, 0.8424, 0.6798, 0.6576, 0.6798, 0.6576, 0.6798, 0.8424, 0.6798, 0.6562, 0.5702, 0.6875, 0.5702, 0.6875, 0.5702, 0.6562, 0.5702, 0.75, 0.5702, 0.7812, 0.5702, 0.7812, 0.5702, 0.75, 0.5702, 0.6576, 0.6798, 0.6576, 0.5702, 0.6576, 0.5702, 0.6576, 0.6798, 0.7812, 0.5702, 0.8125, 0.5702, 0.8125, 0.5702, 0.7812, 0.5702, 0.6875, 0.5702, 0.7188, 0.5702, 0.7188, 0.5702, 0.6875, 0.5702, 0.8424, 0.5702, 0.8424, 0.6798, 0.8424, 0.6798, 0.8424, 0.5702, 0.625, 0.25, 0.625, 0.25, 0.625, 0.25, 0.625, 0.25, 0.625, 0.25, 0.625, 0.25, 0.625, 0.25, 0.625, 0.25, 0.625, 0.25, 0.625, 0.0, 0.625, 0.0, 0.375, 0.75, 0.375, 1.0, 0.625, 1.0, 0.625, 0.75, 0.375, 0.0, 0.375, 0.25, 0.625, 0.25, 0.625, 0.0, 0.375, 0.25, 0.375, 0.25, 0.375, 0.3125, 0.375, 0.375, 0.375, 0.4375, 0.375, 0.5, 0.375, 0.5, 0.375, 0.5, 0.375, 0.75, 0.625, 0.75, 0.625, 0.5, 0.375, 0.25, 0.375, 0.5, 0.625, 0.5, 0.625, 0.4688, 0.625, 0.4375, 0.625, 0.4062, 0.625, 0.375, 0.625, 0.3438, 0.625, 0.3125, 0.625, 0.2812, 0.625, 0.25, 0.3125, 0.6875, 0.3125, 0.75, 0.375, 0.75, 0.375, 0.6875, 0.375, 0.75, 0.375, 0.75, 0.375, 0.8125, 0.375, 0.875, 0.375, 0.9375, 0.375, 1.0, 0.375, 1.0, 0.375, 0.5, 0.375, 0.5, 0.375, 0.5625, 0.375, 0.625, 0.375, 0.6875, 0.375, 0.75, 0.375, 0.75, 0.375, 0.5, 0.375, 0.5, 0.375, 0.5, 0.375, 0.5, 0.375, 0.0, 0.375, 0.0, 0.375, 0.25, 0.375, 0.25, 0.375, 0.75, 0.375, 0.75, 0.375, 1.0, 0.375, 1.0, 0.375, 0.25, 0.375, 0.25, 0.375, 0.5, 0.375, 0.5, 0.375, 0.5, 0.375, 0.5, 0.375, 0.75, 0.375, 0.75, 0.375, 0.75, 0.375, 0.75, 0.375, 0.75, 0.375, 0.75, 0.375, 0.5, 0.375, 0.5, 0.375, 0.75, 0.375, 0.75, 0.375, 0.5, 0.375, 0.5, 0.375, 0.75, 0.375, 0.75, 0.375, 0.5, 0.375, 0.5, 0.375, 0.75, 0.375, 0.75, 0.375, 0.75, 0.375, 0.75, 0.375, 0.5, 0.375, 0.5, 0.375, 0.75, 0.375, 0.75, 0.375, 0.75, 0.375, 0.75, 0.375, 0.5, 0.375, 0.5, 0.375, 0.5, 0.375, 0.5, 0.375, 0.75, 0.375, 0.75, 0.375, 0.5, 0.375, 0.5, 0.375, 0.75, 0.375, 0.75, 0.375, 0.75, 0.375, 0.75, 0.375, 0.75, 0.375, 0.75, 0.375, 0.5, 0.375, 0.5, 0.375, 0.5, 0.375, 0.5, 0.375, 0.5, 0.375, 0.5, 0.375, 0.75, 0.375, 0.75, 0.375, 0.5, 0.375, 0.5, 0.375, 0.75, 0.375, 0.75, 0.375, 0.75, 0.375, 0.75, 0.375, 0.5, 0.375, 0.5, 0.375, 0.5, 0.375, 0.5, 0.375, 0.5, 0.375, 0.5, 0.375, 0.75, 0.375, 0.75, 0.1875, 0.6875, 0.1875, 0.75, 0.25, 0.75, 0.25, 0.6875, 0.1875, 0.5625, 0.1875, 0.625, 0.25, 0.625, 0.25, 0.5625, 0.3125, 0.5625, 0.3125, 0.625, 0.375, 0.625, 0.375, 0.5625, 0.25, 0.5625, 0.25, 0.625, 0.3125, 0.625, 0.3125, 0.5625, 0.25, 0.5, 0.25, 0.5625, 0.3125, 0.5625, 0.3125, 0.5, 0.3125, 0.5, 0.3125, 0.5625, 0.375, 0.5625, 0.375, 0.5, 0.1875, 0.75, 0.1875, 0.75, 0.1875, 0.75, 0.1875, 0.6875, 0.1875, 0.625, 0.1875, 0.5625, 0.1875, 0.5, 0.1875, 0.5, 0.1875, 0.5, 0.1875, 0.5, 0.1875, 0.5625, 0.1875, 0.625, 0.1875, 0.6875, 0.1875, 0.75, 0.1875, 0.5, 0.1875, 0.5625, 0.25, 0.5625, 0.25, 0.5, 0.1875, 0.625, 0.1875, 0.6875, 0.25, 0.6875, 0.25, 0.625, 0.25, 0.6875, 0.25, 0.75, 0.3125, 0.75, 0.3125, 0.6875, 0.25, 0.625, 0.25, 0.6875, 0.3125, 0.6875, 0.3125, 0.625, 0.3125, 0.625, 0.3125, 0.6875, 0.375, 0.6875, 0.375, 0.625, 0.125, 0.5625, 0.125, 0.625, 0.1875, 0.625, 0.1875, 0.5625, 0.125, 0.5, 0.125, 0.5625, 0.1875, 0.5625, 0.1875, 0.5, 0.125, 0.6875, 0.125, 0.75, 0.1875, 0.75, 0.1875, 0.6875, 0.125, 0.625, 0.125, 0.6875, 0.1875, 0.6875, 0.1875, 0.625, 0.375, 0.25, 0.375, 0.25, 0.375, 0.25, 0.375, 0.0, 0.375, 0.0, 0.375, 0.0, 0.375, 0.9375, 0.375, 0.9375, 0.375, 1.0, 0.375, 1.0, 0.375, 0.25, 0.375, 0.25, 0.375, 0.3125, 0.375, 0.3125, 0.7188, 0.5702, 0.7188, 0.5702, 0.75, 0.5702, 0.75, 0.5702, 0.625, 0.75, 0.625, 0.75, 0.625, 0.5, 0.625, 0.5, 0.625, 0.5, 0.625, 0.5, 0.625, 0.5, 0.625, 0.5, 0.625, 0.5, 0.625, 0.5, 0.625, 0.5, 0.625, 0.2812, 0.625, 0.2812, 0.625, 0.25, 0.625, 0.25, 0.625, 1.0, 0.625, 1.0, 0.625, 0.75, 0.625, 0.75, 0.375, 0.25, 0.375, 0.25, 0.375, 0.3125, 0.375, 0.3125, 0.375, 0.9375, 0.375, 0.9375, 0.375, 1.0, 0.375, 1.0, 0.375, 0.25, 0.375, 0.25, 0.375, 0.0, 0.375, 0.0, 0.375, 0.1875, 0.375, 0.25, 0.375, 0.25, 0.375, 0.0, 0.375, 0.0, 0.375, 0.0625, 0.375, 0.125, 0.375, 0.25, 0.375, 0.25, 0.375, 0.3125, 0.375, 0.3125, 0.375, 0.9375, 0.375, 0.9375, 0.375, 1.0, 0.375, 1.0, 0.375, 0.25, 0.375, 0.25, 0.375, 0.3125, 0.375, 0.3125, 0.1875, 0.5, 0.1875, 0.5, 0.1875, 0.5, 0.1875, 0.5, 0.375, 0.25, 0.375, 0.25, 0.375, 0.25, 0.375, 0.25, 0.1875, 0.5, 0.1875, 0.5, 0.125, 0.5, 0.125, 0.5, 0.625, 0.4062, 0.625, 0.4062, 0.625, 0.375, 0.625, 0.375, 0.625, 0.4062, 0.625, 0.4062, 0.625, 0.375, 0.625, 0.375, 0.625, 0.2812, 0.625, 0.2812, 0.625, 0.25, 0.625, 0.25, 0.625, 0.3438, 0.625, 0.3438, 0.625, 0.3125, 0.625, 0.3125, 0.625, 0.4062, 0.625, 0.4062, 0.625, 0.375, 0.625, 0.375, 0.625, 0.2812, 0.625, 0.2812, 0.625, 0.25, 0.625, 0.25, 0.625, 0.4688, 0.625, 0.4688, 0.625, 0.4375, 0.625, 0.4375, 0.625, 0.2812, 0.625, 0.2812, 0.625, 0.2812, 0.625, 0.2812, 0.625, 0.4375, 0.625, 0.4375, 0.625, 0.4062, 0.625, 0.4062, 0.625, 0.4688, 0.625, 0.4688, 0.625, 0.4375, 0.625, 0.4375, 0.625, 0.4688, 0.625, 0.4688, 0.625, 0.4375, 0.625, 0.4375, 0.625, 0.4062, 0.625, 0.4062, 0.625, 0.375, 0.625, 0.375, 0.625, 0.3438, 0.625, 0.3438, 0.625, 0.3125, 0.625, 0.3125, 0.625, 0.2812, 0.625, 0.2812, 0.625, 0.3125, 0.625, 0.3125, 0.625, 0.2812, 0.625, 0.2812, 0.625, 0.25, 0.625, 0.25, 0.625, 0.3438, 0.625, 0.3438, 0.625, 0.3438, 0.625, 0.3438, 0.625, 0.3125, 0.625, 0.3125, 0.625, 0.3438, 0.625, 0.3438, 0.625, 0.2812, 0.625, 0.2812, 0.625, 0.25, 0.625, 0.25, 0.625, 0.375, 0.625, 0.375, 0.625, 0.3438, 0.625, 0.3438, 0.625, 0.375, 0.625, 0.375, 0.625, 0.3438, 0.625, 0.3438, 0.625, 0.3125, 0.625, 0.3125, 0.625, 0.2812, 0.625, 0.2812, 0.625, 0.375, 0.625, 0.375, 0.625, 0.3438, 0.625, 0.3438, 0.625, 0.375, 0.625, 0.375, 0.625, 0.3438, 0.625, 0.3438, 0.625, 0.3438, 0.625, 0.3438, 0.625, 0.3125, 0.625, 0.3125, 0.625, 0.4375, 0.625, 0.4375, 0.625, 0.4062, 0.625, 0.4062, 0.625, 0.4375, 0.625, 0.4375, 0.625, 0.4062, 0.625, 0.4062, 0.625, 0.4062, 0.625, 0.4062, 0.625, 0.375, 0.625, 0.375, 0.625, 0.5, 0.625, 0.5, 0.625, 0.4688, 0.625, 0.4688, 0.625, 0.5, 0.625, 0.5, 0.625, 0.4688, 0.625, 0.4688, 0.625, 0.4688, 0.625, 0.4688, 0.625, 0.4375, 0.625, 0.4375, 0.625, 0.5, 0.625, 0.5, 0.625, 0.4688, 0.625, 0.4688, 0.625, 0.5, 0.625, 0.5, 0.625, 0.4688, 0.625, 0.4688, 0.625, 0.4688, 0.625, 0.4688, 0.625, 0.4375, 0.625, 0.4375, 0.625, 0.4688, 0.625, 0.4688, 0.625, 0.4688, 0.625, 0.4688, 0.625, 0.4375, 0.625, 0.4375, 0.625, 0.4062, 0.625, 0.4062, 0.625, 0.4062, 0.625, 0.4062, 0.625, 0.375, 0.625, 0.375, 0.625, 0.5, 0.625, 0.5, 0.625, 0.4688, 0.625, 0.4688, 0.625, 0.5, 0.625, 0.5, 0.625, 0.4688, 0.625, 0.4688, 0.625, 0.4688, 0.625, 0.4688, 0.625, 0.4375, 0.625, 0.4375, 0.625, 0.5, 0.625, 0.5, 0.625, 0.4688, 0.625, 0.4688, 0.625, 0.5, 0.625, 0.5, 0.625, 0.4688, 0.625, 0.4688, 0.625, 0.375, 0.625, 0.375, 0.625, 0.4062, 0.625, 0.4062, 0.625, 0.3125, 0.625, 0.3125, 0.625, 0.3438, 0.625, 0.3438, 0.625, 0.3125, 0.625, 0.3125, 0.625, 0.2812, 0.625, 0.2812, 0.625, 0.2812, 0.625, 0.2812, 0.625, 0.25, 0.625, 0.25, 0.625, 0.4062, 0.625, 0.4062, 0.625, 0.4375, 0.625, 0.4375, 0.625, 0.375, 0.625, 0.375, 0.625, 0.3438, 0.625, 0.3438, 0.625, 0.3438, 0.625, 0.3438, 0.625, 0.3125, 0.625, 0.3125, 0.625, 0.375, 0.625, 0.375, 0.625, 0.3438, 0.625, 0.3438, 0.625, 0.3438, 0.625, 0.3438, 0.625, 0.375, 0.625, 0.375, 0.625, 0.4688, 0.625, 0.4688, 0.625, 0.4375, 0.625, 0.4375, 0.625, 0.3125, 0.625, 0.3125, 0.625, 0.2812, 0.625, 0.2812, 0.625, 0.3125, 0.625, 0.3125, 0.625, 0.2812, 0.625, 0.2812, 0.625, 0.2812, 0.625, 0.2812, 0.625, 0.25, 0.625, 0.25, 0.625, 0.4375, 0.625, 0.4375, 0.625, 0.4062, 0.625, 0.4062, 0.625, 0.2812, 0.625, 0.2812, 0.625, 0.2812, 0.625, 0.2812, 0.625, 0.3438, 0.625, 0.3438, 0.625, 0.3125, 0.625, 0.3125, 0.625, 0.4375, 0.625, 0.4375, 0.625, 0.4062, 0.625, 0.4062, 0.625, 0.4375, 0.625, 0.4375, 0.625, 0.4062, 0.625, 0.4062, 0.625, 0.4062, 0.625, 0.4062, 0.625, 0.375, 0.625, 0.375, 0.625, 0.3125, 0.625, 0.3125, 0.625, 0.2812, 0.625, 0.2812, 0.625, 0.3125, 0.625, 0.3125, 0.625, 0.2812, 0.625, 0.2812, 0.625, 0.2812, 0.625, 0.2812, 0.625, 0.25, 0.625, 0.25, 0.625, 0.3438, 0.625, 0.3438, 0.625, 0.3125, 0.625, 0.3125, 0.625, 0.3125, 0.625, 0.3125, 0.625, 0.2812, 0.625, 0.2812, 0.625, 0.3125, 0.625, 0.3125, 0.625, 0.2812, 0.625, 0.2812, 0.625, 0.3438, 0.625, 0.3438, 0.625, 0.3125, 0.625, 0.3125, 0.625, 0.2812, 0.625, 0.2812, 0.625, 0.2812, 0.625, 0.2812, 0.625, 0.3438, 0.625, 0.3438, 0.625, 0.3438, 0.625, 0.3438, 0.625, 0.3438, 0.625, 0.3438, 0.625, 0.3125, 0.625, 0.3125, 0.625, 0.2812, 0.625, 0.2812, 0.625, 0.2812, 0.625, 0.2812, 0.625, 0.3438, 0.625, 0.3438, 0.625, 0.3125, 0.625, 0.3125, 0.625, 0.4688, 0.625, 0.4688, 0.625, 0.4375, 0.625, 0.4375, 0.625, 0.4062, 0.625, 0.4062, 0.625, 0.375, 0.625, 0.375, 0.625, 0.4375, 0.625, 0.4375, 0.625, 0.4062, 0.625, 0.4062, 0.625, 0.4688, 0.625, 0.4688, 0.625, 0.4375, 0.625, 0.4375, 0.625, 0.3125, 0.625, 0.3125, 0.625, 0.2812, 0.625, 0.2812, 0.625, 0.375, 0.625, 0.375, 0.625, 0.3438, 0.625, 0.3438, 0.625, 0.375, 0.625, 0.375, 0.625, 0.3438, 0.625, 0.3438, 0.625, 0.3438, 0.625, 0.3438, 0.625, 0.3125, 0.625, 0.3125, 0.625, 0.3125, 0.625, 0.3125, 0.625, 0.2812, 0.625, 0.2812, 0.625, 0.4375, 0.625, 0.4375, 0.625, 0.4062, 0.625, 0.4062, 0.625, 0.4062, 0.625, 0.4062, 0.625, 0.375, 0.625, 0.375, 0.625, 0.375, 0.625, 0.375, 0.625, 0.3438, 0.625, 0.3438, 0.625, 0.4375, 0.625, 0.4375, 0.625, 0.4688, 0.625, 0.4688, 0.625, 0.2812, 0.625, 0.2812, 0.625, 0.3125, 0.625, 0.3125, 0.625, 0.4688, 0.625, 0.4688, 0.625, 0.4688, 0.625, 0.4688, 0.6576, 0.6798, 0.625, 0.75, 0.875, 0.75, 0.8424, 0.6798, 0.6576, 0.5702, 0.625, 0.5, 0.625, 0.75, 0.6576, 0.6798, 0.8424, 0.6798, 0.875, 0.75, 0.875, 0.5, 0.8424, 0.5702, 0.6562, 0.5702, 0.6562, 0.5, 0.625, 0.5, 0.6576, 0.5702, 0.7812, 0.5702, 0.7812, 0.5, 0.75, 0.5, 0.75, 0.5702, 0.7188, 0.5702, 0.7188, 0.5, 0.6875, 0.5, 0.6875, 0.5702, 0.8438, 0.5702, 0.8438, 0.5, 0.8125, 0.5, 0.8125, 0.5702, 0.6875, 0.5702, 0.6875, 0.5, 0.6562, 0.5, 0.6562, 0.5702, 0.8125, 0.5702, 0.8125, 0.5, 0.7812, 0.5, 0.7812, 0.5702, 0.75, 0.5702, 0.75, 0.5, 0.7188, 0.5, 0.7188, 0.5702, 0.8424, 0.5702, 0.875, 0.5, 0.8438, 0.5, 0.8438, 0.5702, 0.6576, 0.5702, 0.6576, 0.6798, 0.8424, 0.6798, 0.8424, 0.5702, 0.8438, 0.5702, 0.8125, 0.5702, 0.7812, 0.5702, 0.75, 0.5702, 0.7188, 0.5702, 0.6875, 0.5702, 0.6562, 0.5702, 0.8125, 0.5702, 0.8125, 0.5702, 0.8438, 0.5702, 0.8438, 0.5702, 0.6576, 0.5702, 0.6576, 0.5702, 0.6562, 0.5702, 0.6562, 0.5702, 0.8438, 0.5702, 0.8438, 0.5702, 0.8424, 0.5702, 0.8424, 0.5702, 0.8424, 0.6798, 0.8424, 0.6798, 0.6576, 0.6798, 0.6576, 0.6798, 0.6562, 0.5702, 0.6562, 0.5702, 0.6875, 0.5702, 0.6875, 0.5702, 0.75, 0.5702, 0.75, 0.5702, 0.7812, 0.5702, 0.7812, 0.5702, 0.6576, 0.6798, 0.6576, 0.6798, 0.6576, 0.5702, 0.6576, 0.5702, 0.7812, 0.5702, 0.7812, 0.5702, 0.8125, 0.5702, 0.8125, 0.5702, 0.6875, 0.5702, 0.6875, 0.5702, 0.7188, 0.5702, 0.7188, 0.5702, 0.8424, 0.5702, 0.8424, 0.5702, 0.8424, 0.6798, 0.8424, 0.6798])
me_cube.materials.append(mat_material_003)
me_cube.use_remesh_preserve_volume = False
me_cube.use_remesh_preserve_attributes = False
me_cube.use_mirror_vertex_groups = False
me_cube.update()
arm_armature = bpy.data.armatures.new('Armature')  # bones are not reproduced

# ---- objects
ob_cube = bpy.data.objects.new('Cube', me_cube)
ob_light = bpy.data.objects.new('Light', light_light)
ob_camera = bpy.data.objects.new('Camera', cam_camera)
ob_armature = bpy.data.objects.new('Armature', arm_armature)

# ---- transforms, parenting, visibility, modifiers, constraints
ob_cube.parent = ob_armature
ob_cube.matrix_parent_inverse = Matrix(((0.371, -0.0, 0.0, -0.0), (-0.0, 0.371, -0.0, 0.0), (0.0, -0.0, 0.371, -1.299), (-0.0, 0.0, -0.0, 1.0)))
ob_cube.location = (0.0, 0.0, 5.977)
ob_cube.lock_rotations_4d = False
ob_cube.empty_display_type = 'ARROWS'
ob_cube.lineart.crease_threshold = 0.0
_vg = ob_cube.vertex_groups.new(name='lowerbody')
for _i, _w in zip([8, 9, 10, 14, 32, 33, 35, 36, 37, 38, 39, 40, 41, 42, 43, 44, 45, 46, 47, 48, 49, 207, 208, 209, 213, 231, 232, 234, 235, 236, 237, 238, 239, 240, 241, 242, 243, 244, 245, 246, 247, 248], [0.06367, 0.0542, 0.04183, 0.001548, 0.6834, 0.7184, 0.9029, 0.06118, 0.2263, 0.063, 0.2584, 0.1205, 0.01238, 0.8135, 0.8097, 0.01873, 0.2069, 0.233, 0.1587, 0.08627, 0.2138, 0.06367, 0.0542, 0.04183, 0.001548, 0.6834, 0.7184, 0.9029, 0.06118, 0.2263, 0.063, 0.2584, 0.1205, 0.01238, 0.8135, 0.8097, 0.01873, 0.2069, 0.233, 0.1587, 0.08627, 0.2138]): _vg.add([_i], _w, 'REPLACE')
_vg = ob_cube.vertex_groups.new(name='upperbody')
for _i, _w in zip([0, 1, 2, 3, 4, 5, 6, 7, 13, 14, 60, 61, 62, 63, 76, 77, 78, 79, 80, 81, 82, 83, 84, 85, 86, 87, 88, 89, 90, 91, 92, 93, 94, 95, 96, 97, 98, 99, 100, 101, 102, 103, 104, 105, 106, 107, 108, 109, 110, 111, 112, 113, 114, 115, 116, 117, 118, 119, 120, 121, 122, 123, 124, 125, 126, 127, 128, 129, 130, 131, 132, 133, 134, 135, 136, 137, 138, 139, 140, 141, 142, 143, 144, 145, 146, 147, 148, 149, 150, 151, 152, 153, 154, 155, 156, 157, 158, 159, 160, 161, 162, 163, 164, 165, 166, 167, 168, 169, 170, 171, 172, 173, 174, 175, 176, 177, 178, 179, 180, 181, 182, 183, 184, 185, 186, 187, 188, 189, 190, 191, 192, 193, 194, 195, 196, 197, 198, 199, 200, 201, 202, 203, 204, 205, 206, 212, 213, 259, 260, 261, 262, 275, 276, 277, 278, 279, 280, 281, 282, 283, 284, 285, 286, 287, 288, 289, 290, 291, 292, 293, 294, 295, 296, 297, 298, 299, 300, 301, 302, 303, 304, 305, 306, 307, 308, 309, 310, 311, 312, 313, 314, 315, 316, 317, 318, 319, 320, 321, 322, 323, 324, 325, 326, 327, 328, 329, 330, 331, 332, 333, 334, 335, 336, 337, 338, 339, 340, 341, 342, 343, 344, 345, 346, 347, 348, 349, 350, 351, 352, 353, 354, 355, 356, 357, 358, 359, 360, 361, 362, 363, 364, 365, 366, 367, 368, 369, 370, 371, 372, 373, 374, 375, 376, 377, 378, 379, 380, 381, 382, 383, 384, 385, 386, 387, 388, 389, 390, 391, 392, 393, 394, 395, 396, 397], [0.6209, 0.07963, 0.6055, 0.09661, 0.8896, 0.9387, 0.9109, 0.9192, 0.8832, 0.8627, 0.1074, 0.1078, 0.1351, 0.1345, 0.7552, 0.1213, 0.515, 0.3616, 0.4383, 0.688, 0.1119, 0.7023, 0.2319, 0.8224, 0.1306, 0.3277, 0.4912, 0.2798, 0.3999, 0.4766, 0.2559, 0.3037, 0.6545, 0.1072, 0.7959, 0.1671, 0.7888, 0.1259, 0.4213, 0.4264, 0.2006, 0.5175, 0.3807, 0.4574, 0.7216, 0.1166, 0.6086, 0.2967, 0.856, 0.1353, 0.234, 0.556, 0.359, 0.676, 0.4191, 0.4958, 0.5631, 0.736, 0.6759, 0.472, 0.616, 0.5176, 0.1838, 0.3279, 0.2439, 0.2678, 0.2173, 0.2918, 0.3157, 0.4058, 0.3746, 0.2089, 0.3435, 0.3123, 0.1755, 0.646, 0.586, 0.4492, 0.7659, 0.706, 0.5403, 0.5858, 0.4947, 0.1922, 0.2257, 0.4766, 0.3037, 0.4574, 0.4958, 0.3902, 0.2918, 0.3157, 0.4058, 0.3746, 0.5967, 0.6495, 0.544, 0.5175, 0.676, 0.5631, 0.736, 0.6231, 0.6759, 0.472, 0.616, 0.5176, 0.5704, 0.646, 0.586, 0.4492, 0.7659, 0.706, 0.5403, 0.5858, 0.4947, 0.1034, 0.1388, 0.1023, 0.1404, 0.107, 0.1261, 0.1213, 0.1166, 0.1118, 0.1356, 0.1308, 0.1074, 0.1078, 0.1351, 0.1345, 0.1213, 0.1119, 0.1306, 0.1072, 0.1259, 0.1166, 0.1353, 0.6209, 0.07963, 0.6055, 0.09661, 0.8896, 0.9387, 0.9109, 0.9192, 0.8832, 0.8627, 0.1074, 0.1078, 0.1351, 0.1345, 0.7552, 0.1213, 0.515, 0.3616, 0.4383, 0.688, 0.1119, 0.7023, 0.2319, 0.8224, 0.1306, 0.3277, 0.4912, 0.2798, 0.3999, 0.4766, 0.2559, 0.3037, 0.6545, 0.1072, 0.7959, 0.1671, 0.7888, 0.1259, 0.4213, 0.4264, 0.2006, 0.5175, 0.3807, 0.4574, 0.7216, 0.1166, 0.6086, 0.2967, 0.856, 0.1353, 0.234, 0.556, 0.359, 0.676, 0.4191, 0.4958, 0.5631, 0.736, 0.6759, 0.472, 0.616, 0.5176, 0.1838, 0.3279, 0.2439, 0.2678, 0.2173, 0.2918, 0.3157, 0.4058, 0.3746, 0.2089, 0.3435, 0.3123, 0.1755, 0.646, 0.586, 0.4492, 0.7659, 0.706, 0.5403, 0.5858, 0.4947, 0.1922, 0.2257, 0.4766, 0.3037, 0.4574, 0.4958, 0.3902, 0.2918, 0.3157, 0.4058, 0.3746, 0.5967, 0.6495, 0.544, 0.5175, 0.676, 0.5631, 0.736, 0.6231, 0.6759, 0.472, 0.616, 0.5176, 0.5704, 0.646, 0.586, 0.4492, 0.7659, 0.706, 0.5403, 0.5858, 0.4947, 0.1034, 0.1388, 0.1023, 0.1404, 0.107, 0.1261, 0.1213, 0.1166, 0.1118, 0.1356, 0.1308, 0.1074, 0.1078, 0.1351, 0.1345, 0.1213, 0.1119, 0.1306, 0.1072, 0.1259, 0.1166, 0.1353]): _vg.add([_i], _w, 'REPLACE')
_vg = ob_cube.vertex_groups.new(name='shoulder.R')
for _i, _w in zip([199, 200, 201, 202, 207, 211, 212, 213, 214, 215, 216, 217, 218, 219, 220, 221, 222, 225, 231, 238, 259, 260, 261, 262, 275, 276, 278, 279, 280, 281, 283, 284, 285, 287, 288, 289, 290, 291, 292, 293, 294, 296, 297, 298, 300, 301, 302, 303, 304, 305, 306, 308, 309, 310, 312, 313, 314, 315, 316, 317, 318, 319, 320, 321, 322, 323, 324, 325, 326, 327, 328, 329, 330, 331, 332, 333, 334, 335, 336, 337, 338, 339, 340, 341, 342, 343, 344, 345, 346, 347, 348, 349, 350, 351, 352, 353, 354, 355, 356, 357, 358, 359, 360, 361, 362, 363, 364, 365, 366, 367, 368, 369, 370, 371, 372, 373, 374, 375, 376, 378, 380, 381, 382, 383, 384, 385, 386, 387, 388, 389, 390, 391, 392, 393, 394, 395, 396, 397], [0.2876, 0.9003, 0.3059, 0.878, 0.03153, 0.9518, 0.02639, 0.03074, 0.9312, 0.5093, 0.498, 0.1123, 0.05115, 0.92, 0.8364, 0.1588, 0.86, 0.01188, 0.0001221, 0.02733, 0.02977, 0.03172, 0.004519, 0.004714, 0.1438, 0.01714, 0.1602, 0.08012, 0.2157, 0.02568, 0.09658, 0.07189, 0.008604, 0.2239, 0.04829, 0.1202, 0.04006, 0.07243, 0.02414, 0.2516, 0.02996, 0.06474, 0.1078, 0.01287, 0.1921, 0.03237, 0.09604, 0.1402, 0.06009, 0.1797, 0.02141, 0.1284, 0.03595, 0.004329, 0.2557, 0.06421, 0.1279, 0.1002, 0.02003, 0.04802, 0.06394, 0.02799, 0.1441, 0.1918, 0.1959, 0.04856, 0.09631, 0.0845, 0.06036, 0.01619, 0.03622, 0.01207, 0.01605, 0.04815, 0.02428, 0.08026, 0.1124, 0.05665, 0.1598, 0.2238, 0.1681, 0.03197, 0.0959, 0.07203, 0.02401, 0.12, 0.04046, 0.008093, 0.04006, 0.02414, 0.06009, 0.02003, 0.0321, 0.03622, 0.01207, 0.01605, 0.04815, 0.112, 0.05598, 0.1679, 0.09604, 0.1279, 0.04802, 0.06394, 0.08397, 0.02799, 0.1441, 0.1918, 0.1959, 0.1399, 0.1598, 0.2238, 0.1681, 0.03197, 0.0959, 0.07203, 0.02401, 0.12, 0.03781, 0.03291, 0.0288, 0.01234, 0.01646, 0.02057, 0.02468, 0.004114, 0.008228, 0.02977, 0.03172, 0.004519, 0.004714, 0.01714, 0.02568, 0.008604, 0.02996, 0.01287, 0.02141, 0.004329]): _vg.add([_i], _w, 'REPLACE')
_vg = ob_cube.vertex_groups.new(name='arm.R')
for _i, _w in zip([215, 216, 217, 218, 219, 220, 221, 222, 223, 224, 226], [0.4859, 0.4973, 0.8539, 0.9157, 0.06959, 0.1336, 0.8093, 0.1284, 0.01403, 0.02132, 0.01602]): _vg.add([_i], _w, 'REPLACE')
_vg = ob_cube.vertex_groups.new(name='hand.R')
for _i, _w in zip([217, 218, 220, 221, 223, 224, 225, 226, 227, 228, 229, 230], [0.01704, 0.01562, 0.005641, 0.008857, 0.9612, 0.9612, 0.958, 0.9581, 0.997, 0.9965, 0.9963, 0.9962]): _vg.add([_i], _w, 'REPLACE')
_vg = ob_cube.vertex_groups.new(name='upperbody.001')
for _i, _w in zip([0, 2, 4, 5, 6, 7, 60, 61, 62, 63, 76, 77, 78, 79, 80, 81, 82, 83, 84, 85, 86, 87, 88, 89, 90, 91, 92, 93, 94, 95, 96, 97, 98, 99, 100, 101, 102, 103, 104, 105, 106, 107, 108, 109, 110, 111, 112, 113, 114, 115, 116, 117, 118, 119, 120, 121, 122, 123, 124, 125, 126, 127, 128, 129, 130, 131, 132, 133, 134, 135, 136, 137, 138, 139, 140, 141, 142, 143, 144, 145, 146, 147, 148, 149, 150, 151, 152, 153, 154, 155, 156, 157, 158, 159, 160, 161, 162, 163, 164, 165, 166, 167, 168, 169, 170, 171, 172, 173, 174, 175, 176, 177, 178, 179, 180, 181, 182, 183, 184, 185, 186, 187, 188, 189, 190, 191, 192, 193, 194, 195, 196, 197, 198, 199, 201, 203, 204, 205, 206, 259, 260, 261, 262, 275, 276, 277, 278, 279, 280, 281, 282, 283, 284, 285, 286, 287, 288, 289, 290, 291, 292, 293, 294, 295, 296, 297, 298, 299, 300, 301, 302, 303, 304, 305, 306, 307, 308, 309, 310, 311, 312, 313, 314, 315, 316, 317, 318, 319, 320, 321, 322, 323, 324, 325, 326, 327, 328, 329, 330, 331, 332, 333, 334, 335, 336, 337, 338, 339, 340, 341, 342, 343, 344, 345, 346, 347, 348, 349, 350, 351, 352, 353, 354, 355, 356, 357, 358, 359, 360, 361, 362, 363, 364, 365, 366, 367, 368, 369, 370, 371, 372, 373, 374, 375, 376, 377, 378, 379, 380, 381, 382, 383, 384, 385, 386, 387, 388, 389, 390, 391, 392, 393, 394, 395, 396, 397], [0.08679, 0.08294, 0.09324, 0.04643, 0.1009, 0.04252, 0.8545, 0.8531, 0.8542, 0.8557, 0.09001, 0.8543, 0.4732, 0.4711, 0.4722, 0.0884, 0.8544, 0.2832, 0.6633, 0.09162, 0.8542, 0.6632, 0.279, 0.6632, 0.4716, 0.4727, 0.6633, 0.6632, 0.08759, 0.8545, 0.1882, 0.7594, 0.09082, 0.8543, 0.5682, 0.375, 0.7588, 0.3766, 0.4714, 0.4724, 0.0892, 0.8544, 0.3782, 0.5672, 0.09243, 0.8542, 0.7581, 0.1829, 0.5677, 0.1855, 0.4719, 0.4729, 0.3774, 0.1869, 0.2827, 0.3758, 0.1842, 0.2795, 0.7591, 0.5674, 0.6633, 0.6632, 0.7585, 0.6632, 0.6632, 0.5681, 0.5678, 0.7586, 0.5676, 0.5673, 0.7592, 0.1849, 0.1835, 0.3754, 0.1876, 0.1862, 0.377, 0.3778, 0.3762, 0.7589, 0.7583, 0.4727, 0.6632, 0.4724, 0.4729, 0.5679, 0.6632, 0.6632, 0.5681, 0.5678, 0.2811, 0.2821, 0.28, 0.3766, 0.1855, 0.3774, 0.1869, 0.2816, 0.2827, 0.3758, 0.1842, 0.2795, 0.2805, 0.1849, 0.1835, 0.3754, 0.1876, 0.1862, 0.377, 0.3778, 0.3762, 0.8517, 0.8572, 0.8554, 0.8531, 0.8552, 0.854, 0.8543, 0.8546, 0.8549, 0.8534, 0.8537, 0.8545, 0.8531, 0.8542, 0.8557, 0.8543, 0.8544, 0.8542, 0.8545, 0.8543, 0.8544, 0.8542, 0.08679, 0.08294, 0.09324, 0.04643, 0.1009, 0.04252, 0.8545, 0.8531, 0.8542, 0.8557, 0.09001, 0.8543, 0.4732, 0.4711, 0.4722, 0.0884, 0.8544, 0.2832, 0.6633, 0.09162, 0.8542, 0.6632, 0.279, 0.6632, 0.4716, 0.4727, 0.6633, 0.6632, 0.08759, 0.8545, 0.1882, 0.7594, 0.09082, 0.8543, 0.5682, 0.375, 0.7588, 0.3766, 0.4714, 0.4724, 0.0892, 0.8544, 0.3782, 0.5672, 0.09243, 0.8542, 0.7581, 0.1829, 0.5677, 0.1855, 0.4719, 0.4729, 0.3774, 0.1869, 0.2827, 0.3758, 0.1842, 0.2795, 0.7591, 0.5674, 0.6633, 0.6632, 0.7585, 0.6632, 0.6632, 0.5681, 0.5678, 0.7586, 0.5676, 0.5673, 0.7592, 0.1849, 0.1835, 0.3754, 0.1876, 0.1862, 0.377, 0.3778, 0.3762, 0.7589, 0.7583, 0.4727, 0.6632, 0.4724, 0.4729, 0.5679, 0.6632, 0.6632, 0.5681, 0.5678, 0.2811, 0.2821, 0.28, 0.3766, 0.1855, 0.3774, 0.1869, 0.2816, 0.2827, 0.3758, 0.1842, 0.2795, 0.2805, 0.1849, 0.1835, 0.3754, 0.1876, 0.1862, 0.377, 0.3778, 0.3762, 0.8517, 0.8572, 0.8554, 0.8531, 0.8552, 0.854, 0.8543, 0.8546, 0.8549, 0.8534, 0.8537, 0.8545, 0.8531, 0.8542, 0.8557, 0.8543, 0.8544, 0.8542, 0.8545, 0.8543, 0.8544, 0.8542]): _vg.add([_i], _w, 'REPLACE')
_vg = ob_cube.vertex_groups.new(name='shoulder.L')
for _i, _w in zip([0, 1, 2, 3, 8, 12, 13, 14, 15, 16, 17, 18, 19, 20, 21, 22, 23, 26, 32, 39, 60, 61, 62, 63, 76, 77, 79, 80, 81, 82, 84, 85, 86, 88, 89, 90, 91, 92, 93, 94, 95, 97, 98, 99, 101, 102, 103, 104, 105, 106, 107, 109, 110, 111, 113, 114, 115, 116, 117, 118, 119, 120, 121, 122, 123, 124, 125, 126, 127, 128, 129, 130, 131, 132, 133, 134, 135, 136, 137, 138, 139, 140, 141, 142, 143, 144, 145, 146, 147, 148, 149, 150, 151, 152, 153, 154, 155, 156, 157, 158, 159, 160, 161, 162, 163, 164, 165, 166, 167, 168, 169, 170, 171, 172, 173, 174, 175, 176, 177, 179, 181, 182, 183, 184, 185, 186, 187, 188, 189, 190, 191, 192, 193, 194, 195, 196, 197, 198], [0.2876, 0.9003, 0.3059, 0.878, 0.03153, 0.9518, 0.02639, 0.03074, 0.9312, 0.5093, 0.498, 0.1123, 0.05115, 0.92, 0.8364, 0.1588, 0.86, 0.01188, 0.0001221, 0.02733, 0.02977, 0.03172, 0.004519, 0.004714, 0.1438, 0.01714, 0.1602, 0.08012, 0.2157, 0.02568, 0.09658, 0.07189, 0.008604, 0.2239, 0.04829, 0.1202, 0.04006, 0.07243, 0.02414, 0.2516, 0.02996, 0.06474, 0.1078, 0.01287, 0.1921, 0.03237, 0.09604, 0.1402, 0.06009, 0.1797, 0.02141, 0.1284, 0.03595, 0.004329, 0.2557, 0.06421, 0.1279, 0.1002, 0.02003, 0.04802, 0.06394, 0.02799, 0.1441, 0.1918, 0.1959, 0.04856, 0.09631, 0.0845, 0.06036, 0.01619, 0.03622, 0.01207, 0.01605, 0.04815, 0.02428, 0.08026, 0.1124, 0.05665, 0.1598, 0.2238, 0.1681, 0.03197, 0.0959, 0.07203, 0.02401, 0.12, 0.04046, 0.008093, 0.04006, 0.02414, 0.06009, 0.02003, 0.0321, 0.03622, 0.01207, 0.01605, 0.04815, 0.112, 0.05598, 0.1679, 0.09604, 0.1279, 0.04802, 0.06394, 0.08397, 0.02799, 0.1441, 0.1918, 0.1959, 0.1399, 0.1598, 0.2238, 0.1681, 0.03197, 0.0959, 0.07203, 0.02401, 0.12, 0.03781, 0.03291, 0.0288, 0.01234, 0.01646, 0.02057, 0.02468, 0.004114, 0.008228, 0.02977, 0.03172, 0.004519, 0.004714, 0.01714, 0.02568, 0.008604, 0.02996, 0.01287, 0.02141, 0.004329]): _vg.add([_i], _w, 'REPLACE')
_vg = ob_cube.vertex_groups.new(name='arm.L')
for _i, _w in zip([16, 17, 18, 19, 20, 21, 22, 23, 24, 25, 27], [0.4859, 0.4973, 0.8539, 0.9157, 0.06959, 0.1336, 0.8093, 0.1284, 0.01403, 0.02132, 0.01602]): _vg.add([_i], _w, 'REPLACE')
_vg = ob_cube.vertex_groups.new(name='hand.L')
for _i, _w in zip([18, 19, 21, 22, 24, 25, 26, 27, 28, 29, 30, 31], [0.01704, 0.01562, 0.005641, 0.008857, 0.9612, 0.9612, 0.958, 0.9581, 0.997, 0.9965, 0.9963, 0.9962]): _vg.add([_i], _w, 'REPLACE')
_vg = ob_cube.vertex_groups.new(name='upperleg.R')
for _i, _w in zip([10, 11, 13, 14, 32, 33, 35, 36, 37, 39, 40, 42, 43, 44, 46, 47, 48, 49, 64, 65, 66, 67, 68, 70, 71, 207, 208, 231, 232, 233, 234, 236, 237, 238, 240, 241, 242, 244, 245, 248], [0.9238, 0.9526, 0.06234, 0.05855, 0.1488, 0.1486, 0.05266, 0.8992, 0.0197, 0.05307, 0.8404, 0.1002, 0.0962, 0.9667, 0.02176, 0.8131, 0.8953, 0.007131, 0.8601, 0.4993, 0.5094, 0.8785, 0.06084, 0.04942, 0.0566, 0.8817, 0.9098, 0.1373, 0.1073, 0.9631, 0.03377, 0.727, 0.9036, 0.6471, 0.9435, 0.07822, 0.08406, 0.7573, 0.7098, 0.7475]): _vg.add([_i], _w, 'REPLACE')
_vg = ob_cube.vertex_groups.new(name='lowerleg.R')
for _i, _w in zip([36, 44, 51, 52, 53, 55, 56, 57, 58, 59, 64, 65, 66, 67, 68, 69, 70, 71], [0.01629, 0.01822, 0.4991, 0.1537, 0.4029, 0.05735, 0.4668, 0.1741, 0.07775, 0.4063, 0.04522, 0.4267, 0.4723, 0.09404, 0.8318, 0.01661, 0.05865, 0.8032]): _vg.add([_i], _w, 'REPLACE')
_vg = ob_cube.vertex_groups.new(name='foot.R')
for _i, _w in zip([50, 51, 52, 53, 54, 55, 56, 57, 58, 59, 64, 65, 68, 69, 70, 71, 72, 73, 74, 75], [0.9825, 0.4871, 0.8405, 0.5873, 0.9733, 0.9401, 0.5116, 0.8178, 0.9191, 0.574, 0.08366, 0.07057, 0.1069, 0.952, 0.8918, 0.1399, 0.9982, 1.0, 0.9955, 0.9825]): _vg.add([_i], _w, 'REPLACE')
_vg = ob_cube.vertex_groups.new(name='upperleg.L')
for _i, _w in zip([8, 9, 32, 33, 34, 35, 37, 38, 39, 41, 42, 43, 45, 46, 49, 209, 210, 212, 213, 231, 232, 234, 235, 236, 238, 239, 241, 242, 243, 245, 246, 247, 248, 263, 264, 265, 266, 267, 269, 270], [0.8817, 0.9098, 0.1373, 0.1073, 0.9631, 0.03377, 0.727, 0.9036, 0.6471, 0.9435, 0.07822, 0.08406, 0.7573, 0.7098, 0.7475, 0.9238, 0.9526, 0.06234, 0.05855, 0.1488, 0.1486, 0.05266, 0.8992, 0.0197, 0.05307, 0.8404, 0.1002, 0.0962, 0.9667, 0.02176, 0.8131, 0.8953, 0.007131, 0.8601, 0.4993, 0.5094, 0.8785, 0.06084, 0.04942, 0.0566]): _vg.add([_i], _w, 'REPLACE')
_vg = ob_cube.vertex_groups.new(name='lowerleg.L')
for _i, _w in zip([235, 243, 250, 251, 252, 254, 255, 256, 257, 258, 263, 264, 265, 266, 267, 268, 269, 270], [0.01629, 0.01822, 0.4991, 0.1537, 0.4029, 0.05735, 0.4668, 0.1741, 0.07775, 0.4063, 0.04522, 0.4267, 0.4723, 0.09404, 0.8318, 0.01661, 0.05865, 0.8032]): _vg.add([_i], _w, 'REPLACE')
_vg = ob_cube.vertex_groups.new(name='foot.L')
for _i, _w in zip([249, 250, 251, 252, 253, 254, 255, 256, 257, 258, 263, 264, 267, 268, 269, 270, 271, 272, 273, 274], [0.9825, 0.4871, 0.8405, 0.5873, 0.9733, 0.9401, 0.5116, 0.8178, 0.9191, 0.574, 0.08366, 0.07057, 0.1069, 0.952, 0.8918, 0.1399, 0.9982, 1.0, 0.9955, 0.9825]): _vg.add([_i], _w, 'REPLACE')
_m = ob_cube.modifiers.new('Armature', 'ARMATURE')
_m.object = ob_armature
ob_light.location = (4.076, 1.005, 5.904)
ob_light.rotation_euler = (0.6503, 0.05522, 1.866)
ob_light.lock_rotations_4d = False
ob_light.empty_display_type = 'ARROWS'
ob_light.color = (0.0, 0.0, 0.0, 0.0)
ob_light.lineart.crease_threshold = 0.0
ob_camera.location = (7.359, -6.926, 4.958)
ob_camera.rotation_euler = (1.109, 0.0, 0.8149)
ob_camera.lock_rotations_4d = False
ob_camera.empty_display_type = 'ARROWS'
ob_camera.color = (0.0, 0.0, 0.0, 0.0)
ob_camera.display_type = 'WIRE'
ob_camera.lineart.crease_threshold = 0.0
ob_armature.location = (0.0, 0.0, 3.502)
ob_armature.scale = (2.695, 2.695, 2.695)
ob_armature.show_in_front = True
ob_armature.lineart.crease_threshold = 0.0

# ---- collection membership
col_collection.objects.link(ob_cube)
col_collection.objects.link(ob_light)
col_collection.objects.link(ob_camera)
col_collection.objects.link(ob_armature)

# ---- scene / render settings (as saved in the file)
scene.camera = ob_camera
scene.frame_start = 1; scene.frame_end = 54; scene.frame_set(14)
scene.render.engine = 'BLENDER_EEVEE_NEXT'
scene.cycles.use_denoising = False
scene.cycles.samples = 128
scene.cycles.sampling_pattern = 'TABULATED_SOBOL'
scene.cycles.use_adaptive_sampling = False
scene.cycles.use_light_tree = False
scene.view_settings.view_transform = 'Filmic'
bpy.context.view_layer.update()
